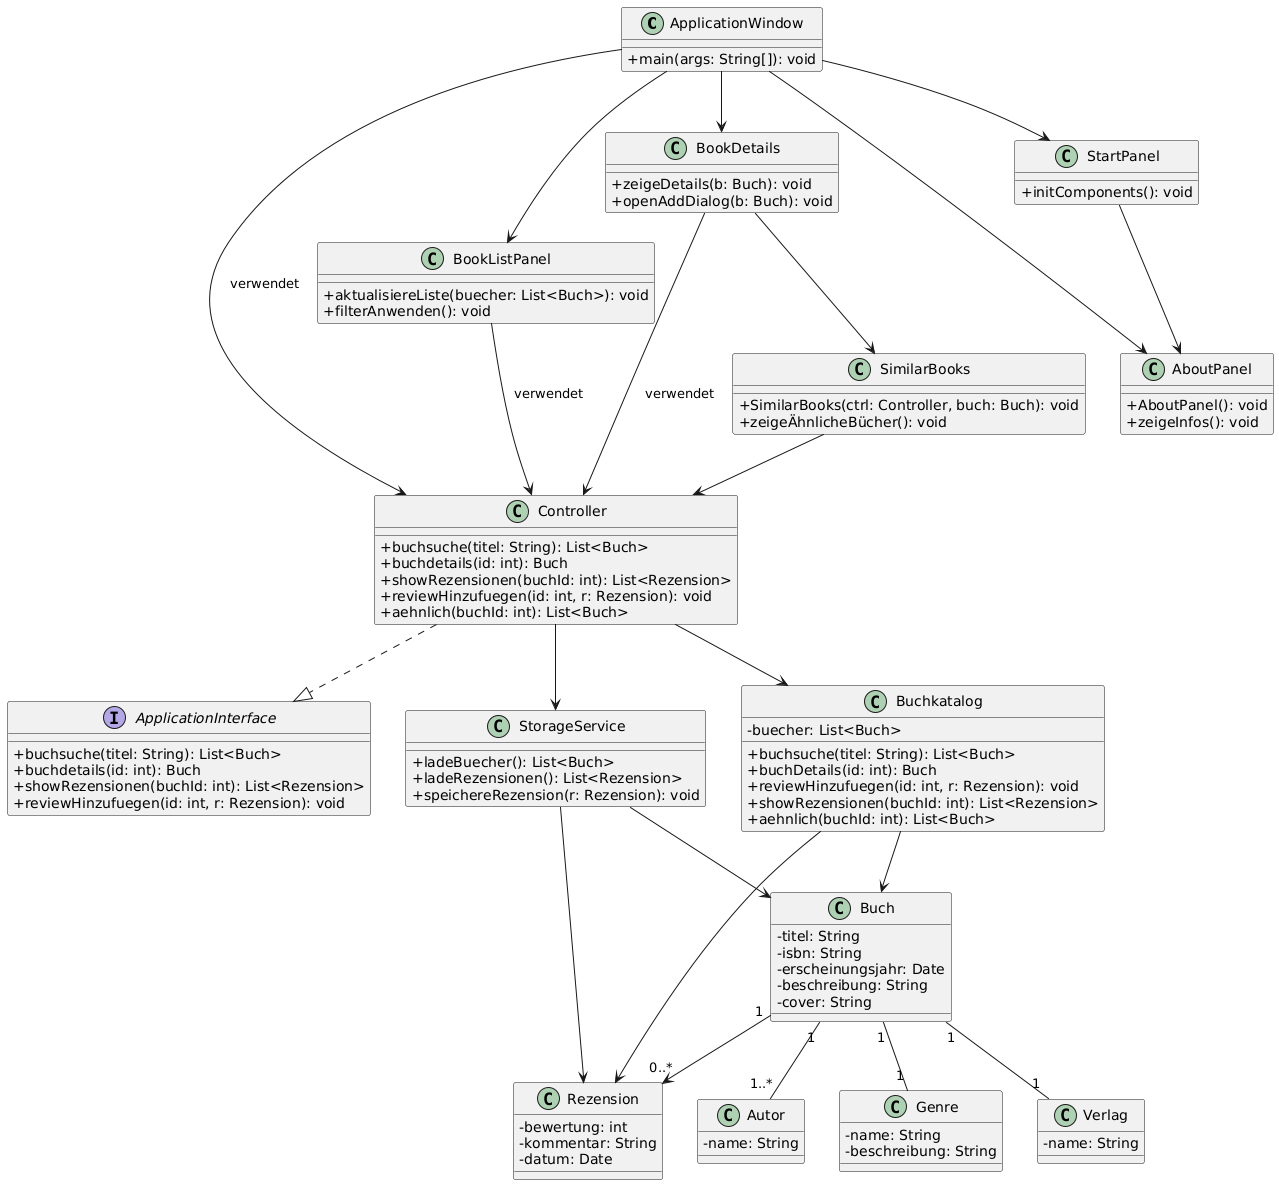

The diagram above was rendered by PlantUML. Its source (embedded in the PNG):
@startuml
skinparam classAttributeIconSize 0

' ==== GUI-Klassen ====
class ApplicationWindow {
  +main(args: String[]): void
}

class BookListPanel {
  +aktualisiereListe(buecher: List<Buch>): void
  +filterAnwenden(): void
}

class BookDetails {
  +zeigeDetails(b: Buch): void
  +openAddDialog(b: Buch): void
}

class StartPanel {
  +initComponents(): void
}

class SimilarBooks {
  +SimilarBooks(ctrl: Controller, buch: Buch): void
  +zeigeÄhnlicheBücher(): void
}

class AboutPanel {
  +AboutPanel(): void
  +zeigeInfos(): void
}

' ==== Verbindungen ====
ApplicationWindow --> BookListPanel
ApplicationWindow --> BookDetails
ApplicationWindow --> StartPanel
ApplicationWindow --> AboutPanel
ApplicationWindow --> Controller : verwendet

StartPanel --> AboutPanel
BookDetails --> SimilarBooks
BookListPanel --> Controller : verwendet
BookDetails --> Controller : verwendet
SimilarBooks --> Controller

' ==== Interfaces & Implementierung ====
interface ApplicationInterface {
  +buchsuche(titel: String): List<Buch>
  +buchdetails(id: int): Buch
  +showRezensionen(buchId: int): List<Rezension>
  +reviewHinzufuegen(id: int, r: Rezension): void
}

Controller ..|> ApplicationInterface

class Controller {
  +buchsuche(titel: String): List<Buch>
  +buchdetails(id: int): Buch
  +showRezensionen(buchId: int): List<Rezension>
  +reviewHinzufuegen(id: int, r: Rezension): void
  +aehnlich(buchId: int): List<Buch>
}

' ==== Backend / Logik ====
class Buchkatalog {
  - buecher: List<Buch>
  +buchsuche(titel: String): List<Buch>
  +buchDetails(id: int): Buch
  +reviewHinzufuegen(id: int, r: Rezension): void
  +showRezensionen(buchId: int): List<Rezension>
  +aehnlich(buchId: int): List<Buch>
}

class StorageService {
  +ladeBuecher(): List<Buch>
  +ladeRezensionen(): List<Rezension>
  +speichereRezension(r: Rezension): void
}

' ==== Datenklassen ====
class Buch {
  -titel: String
  -isbn: String
  -erscheinungsjahr: Date
  -beschreibung: String
  -cover: String
}

class Autor {
  -name: String
}

class Genre {
  -name: String
  -beschreibung: String
}

class Verlag {
  -name: String
}

class Rezension {
  -bewertung: int
  -kommentar: String
  -datum: Date
}

' ==== Beziehungen ====
Controller --> Buchkatalog
Controller --> StorageService
Buchkatalog --> Buch
Buchkatalog --> Rezension
StorageService --> Buch
StorageService --> Rezension

Buch "1" -- "1..*" Autor
Buch "1" -- "1" Genre
Buch "1" -- "1" Verlag
Buch "1" --> "0..*" Rezension
@enduml